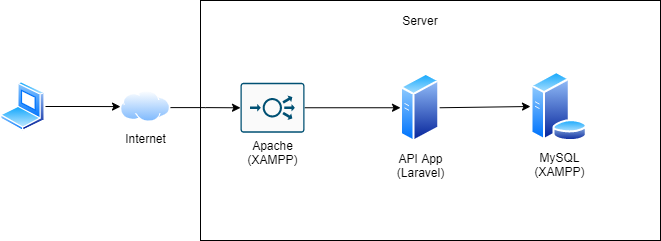

The diagram above was exported from draw.io. Its source (the exported page's mxGraphModel, read from the mxfile embedded in the PNG):
<mxGraphModel dx="1422" dy="762" grid="1" gridSize="10" guides="1" tooltips="1" connect="1" arrows="1" fold="1" page="1" pageScale="1" pageWidth="850" pageHeight="1100" math="0" shadow="0">
  <root>
    <mxCell id="0" />
    <mxCell id="1" parent="0" />
    <mxCell id="lE9iACYdmQ3RCWUHKb6E-1" value="" style="rounded=0;whiteSpace=wrap;html=1;" vertex="1" parent="1">
      <mxGeometry x="200" y="110" width="460" height="240" as="geometry" />
    </mxCell>
    <mxCell id="lE9iACYdmQ3RCWUHKb6E-2" value="" style="edgeStyle=orthogonalEdgeStyle;rounded=0;orthogonalLoop=1;jettySize=auto;html=1;" edge="1" parent="1" target="lE9iACYdmQ3RCWUHKb6E-6">
      <mxGeometry relative="1" as="geometry">
        <mxPoint x="170" y="217.0999999999999" as="sourcePoint" />
      </mxGeometry>
    </mxCell>
    <mxCell id="lE9iACYdmQ3RCWUHKb6E-5" value="" style="edgeStyle=orthogonalEdgeStyle;rounded=0;orthogonalLoop=1;jettySize=auto;html=1;" edge="1" parent="1" source="lE9iACYdmQ3RCWUHKb6E-6" target="lE9iACYdmQ3RCWUHKb6E-10">
      <mxGeometry relative="1" as="geometry" />
    </mxCell>
    <mxCell id="lE9iACYdmQ3RCWUHKb6E-6" value="Apache&lt;br&gt;(XAMPP)" style="sketch=0;points=[[0.015,0.015,0],[0.985,0.015,0],[0.985,0.985,0],[0.015,0.985,0],[0.25,0,0],[0.5,0,0],[0.75,0,0],[1,0.25,0],[1,0.5,0],[1,0.75,0],[0.75,1,0],[0.5,1,0],[0.25,1,0],[0,0.75,0],[0,0.5,0],[0,0.25,0]];verticalLabelPosition=bottom;html=1;verticalAlign=top;aspect=fixed;align=center;pointerEvents=1;shape=mxgraph.cisco19.rect;prIcon=load_balancer;fillColor=#FAFAFA;strokeColor=#005073;" vertex="1" parent="1">
      <mxGeometry x="240" y="192.25" width="64" height="50" as="geometry" />
    </mxCell>
    <mxCell id="lE9iACYdmQ3RCWUHKb6E-7" value="Internet" style="aspect=fixed;perimeter=ellipsePerimeter;html=1;align=center;shadow=0;dashed=0;spacingTop=3;image;image=img/lib/active_directory/internet_cloud.svg;" vertex="1" parent="1">
      <mxGeometry x="120" y="200.25" width="50" height="31.5" as="geometry" />
    </mxCell>
    <mxCell id="lE9iACYdmQ3RCWUHKb6E-8" value="" style="edgeStyle=orthogonalEdgeStyle;rounded=0;orthogonalLoop=1;jettySize=auto;html=1;" edge="1" parent="1" source="lE9iACYdmQ3RCWUHKb6E-9" target="lE9iACYdmQ3RCWUHKb6E-7">
      <mxGeometry relative="1" as="geometry" />
    </mxCell>
    <mxCell id="lE9iACYdmQ3RCWUHKb6E-9" value="" style="aspect=fixed;perimeter=ellipsePerimeter;html=1;align=center;shadow=0;dashed=0;spacingTop=3;image;image=img/lib/active_directory/laptop_client.svg;" vertex="1" parent="1">
      <mxGeometry y="191" width="45" height="50" as="geometry" />
    </mxCell>
    <mxCell id="lE9iACYdmQ3RCWUHKb6E-10" value="API App&lt;br&gt;(Laravel)" style="aspect=fixed;perimeter=ellipsePerimeter;html=1;align=center;shadow=0;dashed=0;spacingTop=3;image;image=img/lib/active_directory/generic_server.svg;" vertex="1" parent="1">
      <mxGeometry x="400" y="182.25" width="39.2" height="70" as="geometry" />
    </mxCell>
    <mxCell id="lE9iACYdmQ3RCWUHKb6E-12" value="MySQL&lt;br&gt;(XAMPP)" style="aspect=fixed;perimeter=ellipsePerimeter;html=1;align=center;shadow=0;dashed=0;spacingTop=3;image;image=img/lib/active_directory/database_server.svg;" vertex="1" parent="1">
      <mxGeometry x="530" y="181" width="57.4" height="70" as="geometry" />
    </mxCell>
    <mxCell id="lE9iACYdmQ3RCWUHKb6E-13" value="Server" style="text;html=1;strokeColor=none;fillColor=none;align=center;verticalAlign=middle;whiteSpace=wrap;rounded=0;" vertex="1" parent="1">
      <mxGeometry x="374.6" y="120" width="90" height="20" as="geometry" />
    </mxCell>
    <mxCell id="lE9iACYdmQ3RCWUHKb6E-19" value="" style="endArrow=classic;html=1;fontSize=18;exitX=1;exitY=0.5;exitDx=0;exitDy=0;entryX=0;entryY=0.5;entryDx=0;entryDy=0;" edge="1" parent="1" source="lE9iACYdmQ3RCWUHKb6E-10" target="lE9iACYdmQ3RCWUHKb6E-12">
      <mxGeometry width="50" height="50" relative="1" as="geometry">
        <mxPoint x="70" y="430" as="sourcePoint" />
        <mxPoint x="120" y="380" as="targetPoint" />
      </mxGeometry>
    </mxCell>
  </root>
</mxGraphModel>